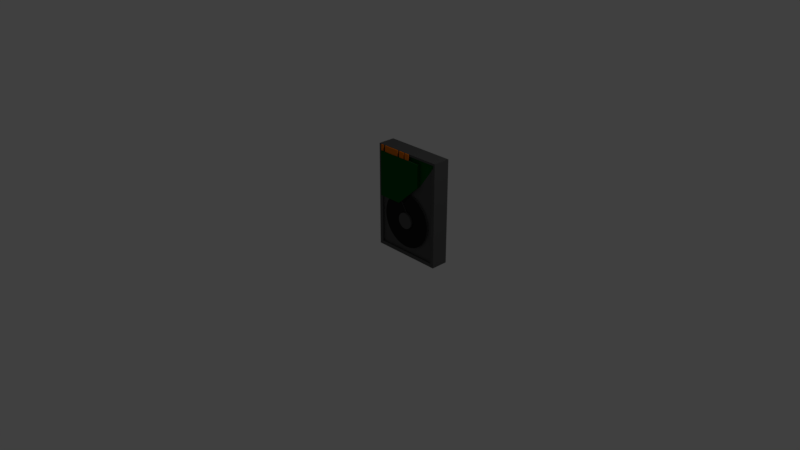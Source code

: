 # Source: harddrive.blend  (saved by Blender 2.79.0; exported with 4.5.12 LTS)
import bpy
from mathutils import Matrix  # noqa: F401  (used for matrix-valued properties, if any)

bpy.ops.wm.read_factory_settings(use_empty=True)
scene = bpy.context.scene
scene.name = 'Scene'

# ---- collections
col_collection_1 = bpy.data.collections.new('Collection 1'); scene.collection.children.link(col_collection_1)

# ---- materials (node trees are filled in below, after node groups)
mat_material_001 = bpy.data.materials.new('Material.001')
mat_material_001.alpha_threshold = 0.0
mat_material_001.use_transparent_shadow = False
mat_material_001.diffuse_color = (0.09851, 0.09851, 0.09851, 1.0)
mat_material_001.specular_color = (0.01811, 0.01811, 0.01811)
mat_material_001.roughness = 0.5
mat_disk = bpy.data.materials.new('disk')
mat_disk.alpha_threshold = 0.0
mat_disk.use_transparent_shadow = False
mat_disk.diffuse_color = (0.01668, 0.01668, 0.01668, 1.0)
mat_disk.specular_color = (0.3383, 0.3383, 0.3383)
mat_disk.roughness = 0.5
mat_board = bpy.data.materials.new('board')
mat_board.alpha_threshold = 0.0
mat_board.use_transparent_shadow = False
mat_board.diffuse_color = (0.001506, 0.09656, 0.00961, 1.0)
mat_board.specular_color = (0.0002577, 0.0002577, 0.0002577)
mat_board.roughness = 0.5
mat_pins = bpy.data.materials.new('pins')
mat_pins.alpha_threshold = 0.0
mat_pins.use_transparent_shadow = False
mat_pins.diffuse_color = (0.8, 0.1944, 0.008128, 1.0)
mat_pins.roughness = 0.5
mat_material_002 = bpy.data.materials.new('Material.002')
mat_material_002.alpha_threshold = 0.0
mat_material_002.use_transparent_shadow = False
mat_material_002.diffuse_color = (0.04825, 0.04825, 0.04825, 1.0)
mat_material_002.specular_color = (0.01668, 0.01668, 0.01668)
mat_material_002.roughness = 0.5

# ---- material node trees

# ---- world
world_world = bpy.data.worlds.new('World'); scene.world = world_world
world_world.color = (0.05088, 0.05088, 0.05088)
world_world.use_sun_shadow = False
world_world.sun_shadow_jitter_overblur = 0.0
world_world.cycles.sampling_method = 'MANUAL'

# ---- cameras
cam_camera = bpy.data.cameras.new('Camera')
cam_camera.clip_end = 100.0
cam_camera.lens = 35.0
cam_camera.sensor_width = 32.0
cam_camera.sensor_height = 18.0
cam_camera.ortho_scale = 7.314
cam_camera.dof.focus_distance = 0.0
cam_camera.dof.aperture_fstop = 128.0

# ---- lights
light_lamp = bpy.data.lights.new('Lamp', 'POINT')
light_lamp.transmission_factor = 0.0
light_lamp.cutoff_distance = 30.0
light_lamp.energy = 100.0
light_lamp.shadow_buffer_clip_start = 1.001
light_lamp.shadow_soft_size = 0.1
light_lamp.shadow_maximum_resolution = 0.006
light_lamp.use_absolute_resolution = True

# ---- meshes
me_hard_drive = bpy.data.meshes.new('hard drive')
me_hard_drive.from_pydata([(42.57, 23.16, 119.9), (38.79, 23.16, 119.0), (12.2, 23.16, 124.6), (72.96, 23.16, 20.06), (75.16, 23.16, 20.97), (87.07, 23.16, 16.0), (35.14, 23.16, 117.6), (31.69, 23.16, 115.8), (28.48, 23.16, 113.6), (46.44, 23.16, 120.4), (87.07, 23.16, 124.6), (50.2, 23.16, 119.9), (22.07, 23.16, 22.22), (24.11, 23.16, 20.97), (12.2, 23.16, 16.0), (26.31, 23.16, 20.06), (28.64, 23.16, 19.5), (77.2, 23.16, 22.22), (79.02, 23.16, 23.77), (80.58, 23.16, 25.59), (15.97, 23.16, 32.17), (16.53, 23.16, 29.84), (17.45, 23.16, 27.63), (81.82, 23.16, 27.63), (82.74, 23.16, 29.84), (83.3, 23.16, 32.17), (83.49, 23.16, 34.55), (83.49, 23.16, 80.96), (74.95, 23.16, 98.85), (73.49, 23.16, 102.3), (71.63, 23.16, 105.6), (69.39, 23.16, 108.7), (66.82, 23.16, 111.5), (63.94, 23.16, 113.9), (60.79, 23.16, 116.0), (57.42, 23.16, 117.7), (53.87, 23.16, 119.0), (18.69, 23.16, 25.59), (20.25, 23.16, 23.77), (25.56, 23.16, 111.0), (15.78, 23.16, 101.2), (15.78, 23.16, 34.55), (31.02, 23.16, 19.31), (68.25, 23.16, 19.31), (70.63, 23.16, 19.5), (16.03, 3.802, 118.5), (16.03, 3.35, 118.5), (18.63, 3.802, 118.5), (66.28, 3.35, 118.5), (41.16, 3.802, 118.5), (47.06, 3.802, 118.5), (48.72, 3.802, 118.5), (47.06, 4.882, 118.5), (16.03, 7.16, 118.5), (16.03, 4.882, 118.5), (18.63, 4.882, 118.5), (38.69, 4.882, 118.5), (21.44, 4.882, 118.5), (21.44, 3.802, 118.5), (48.72, 4.882, 118.5), (66.28, 7.16, 118.5), (53.51, 4.882, 118.5), (53.51, 3.802, 118.5), (38.69, 3.802, 118.5), (41.16, 4.882, 118.5), (16.03, 3.35, 71.12), (16.03, 7.16, 71.12), (26.41, 7.16, 71.12), (26.41, 5.255, 71.12), (34.26, 5.255, 71.12), (34.26, 4.303, 71.12), (41.16, 4.303, 71.12), (41.16, 3.35, 71.12), (53.53, 7.16, 82.78), (66.28, 7.16, 94.81), (53.53, 5.255, 82.78), (66.28, 3.35, 94.81), (43.74, 4.303, 73.55), (43.74, 5.255, 73.55), (57.95, 5.255, 53.41), (78.2, 5.255, 53.56), (58.01, 5.255, 54.83), (78.06, 5.255, 57.36), (57.83, 5.255, 56.24), (77.43, 5.255, 61.12), (57.42, 5.255, 57.6), (76.3, 5.255, 64.75), (56.78, 5.255, 58.87), (56.38, 5.255, 49.49), (73.77, 5.255, 39.17), (57.12, 5.255, 50.7), (75.59, 5.255, 42.52), (57.65, 5.255, 52.02), (76.95, 5.255, 46.07), (77.82, 5.255, 49.77), (74.7, 5.255, 68.2), (72.65, 5.255, 71.41), (55.93, 5.255, 60.01), (70.2, 5.255, 74.32), (54.9, 5.255, 61.0), (67.38, 5.255, 76.88), (53.72, 5.255, 61.79), (64.24, 5.255, 79.03), (52.43, 5.255, 62.38), (51.75, 5.255, 46.36), (59.15, 5.255, 27.53), (53.09, 5.255, 46.83), (62.65, 5.255, 29.03), (54.33, 5.255, 47.52), (65.91, 5.255, 30.98), (55.44, 5.255, 48.42), (68.89, 5.255, 33.36), (71.52, 5.255, 36.1), (50.39, 5.255, 62.82), (51.05, 5.255, 62.74), (57.26, 5.255, 82.01), (60.85, 5.255, 80.76), (41.26, 5.255, 54.83), (21.09, 5.255, 53.2), (41.32, 5.255, 53.41), (21.51, 5.255, 49.42), (41.62, 5.255, 52.02), (22.43, 5.255, 45.73), (42.15, 5.255, 50.7), (23.83, 5.255, 42.19), (42.89, 5.255, 49.49), (42.19, 5.255, 58.33), (24.4, 5.255, 67.89), (41.85, 5.255, 57.6), (22.84, 5.255, 64.42), (41.44, 5.255, 56.24), (21.76, 5.255, 60.77), (21.17, 5.255, 57.01), (25.69, 5.255, 38.87), (27.98, 5.255, 35.83), (43.83, 5.255, 48.42), (30.65, 5.255, 33.11), (44.94, 5.255, 47.52), (33.65, 5.255, 30.78), (46.18, 5.255, 46.83), (36.94, 5.255, 28.87), (40.46, 5.255, 27.41), (47.52, 5.255, 46.36), (44.14, 5.255, 26.43), (48.92, 5.255, 46.12), (47.91, 5.255, 25.95), (50.35, 5.255, 46.12), (51.72, 5.255, 25.97), (55.49, 5.255, 26.5), (42.49, 4.303, 58.87), (42.19, 4.303, 58.33), (41.85, 3.35, 57.6), (42.49, 3.35, 58.87), (43.34, 3.35, 60.01), (43.34, 4.303, 60.01), (44.37, 3.35, 61.0), (44.37, 4.303, 61.0), (45.55, 3.35, 61.79), (45.55, 4.303, 61.79), (46.84, 3.35, 62.38), (46.84, 4.303, 62.38), (48.22, 3.35, 62.74), (48.22, 4.303, 62.74), (49.63, 3.35, 62.86), (49.63, 4.303, 62.86), (50.39, 4.303, 62.82), (51.05, 3.35, 62.74), (47.52, 3.35, 46.36), (46.18, 3.35, 46.83), (44.94, 3.35, 47.52), (43.83, 3.35, 48.42), (42.89, 3.35, 49.49), (42.15, 3.35, 50.7), (41.62, 3.35, 52.02), (41.32, 3.35, 53.41), (41.26, 3.35, 54.83), (41.44, 3.35, 56.24), (52.43, 3.35, 62.38), (53.72, 3.35, 61.79), (54.9, 3.35, 61.0), (55.93, 3.35, 60.01), (56.78, 3.35, 58.87), (57.42, 3.35, 57.6), (57.83, 3.35, 56.24), (58.01, 3.35, 54.83), (57.95, 3.35, 53.41), (57.65, 3.35, 52.02), (57.12, 3.35, 50.7), (56.38, 3.35, 49.49), (55.44, 3.35, 48.42), (54.33, 3.35, 47.52), (53.09, 3.35, 46.83), (51.75, 3.35, 46.36), (50.35, 3.35, 46.12), (49.63, 3.35, 46.09), (48.92, 3.35, 46.12), (83.26, 7.16, 118.6), (85.16, 7.16, 118.6), (85.16, 7.16, 122.4), (40.46, 7.16, 27.41), (36.94, 7.16, 28.87), (16.01, 7.16, 19.81), (33.65, 7.16, 30.78), (30.65, 7.16, 33.11), (27.98, 7.16, 35.83), (25.69, 7.16, 38.87), (23.83, 7.16, 42.19), (22.43, 7.16, 45.73), (21.51, 7.16, 49.42), (21.09, 7.16, 53.2), (21.17, 7.16, 57.01), (21.76, 7.16, 60.77), (22.84, 7.16, 64.42), (24.4, 7.16, 67.89), (76.3, 7.16, 64.75), (77.43, 7.16, 61.12), (16.01, 7.16, 118.6), (76.95, 7.16, 46.07), (75.59, 7.16, 42.52), (83.26, 7.16, 19.81), (73.77, 7.16, 39.17), (57.26, 7.16, 82.01), (60.85, 7.16, 80.76), (64.24, 7.16, 79.03), (67.38, 7.16, 76.88), (70.2, 7.16, 74.32), (72.65, 7.16, 71.41), (74.7, 7.16, 68.2), (14.11, 7.16, 122.4), (14.11, 7.16, 118.6), (78.06, 7.16, 57.36), (78.2, 7.16, 53.56), (77.82, 7.16, 49.77), (71.52, 7.16, 36.1), (68.89, 7.16, 33.36), (65.91, 7.16, 30.98), (62.65, 7.16, 29.03), (59.15, 7.16, 27.53), (55.49, 7.16, 26.5), (51.72, 7.16, 25.97), (47.91, 7.16, 25.95), (44.14, 7.16, 26.43), (85.16, 5.255, 118.6), (83.26, 5.255, 118.6), (83.26, 5.255, 19.81), (87.07, 5.255, 124.6), (87.07, 5.255, 16.0), (12.2, 5.255, 16.0), (16.01, 5.255, 19.81), (16.01, 5.255, 118.6), (14.11, 5.255, 118.6), (12.2, 5.255, 124.6), (14.11, 5.255, 122.4), (85.16, 5.255, 122.4), (16.03, 4.882, 124.6), (16.03, 3.802, 124.6), (49.63, 3.35, 54.47), (18.63, 3.802, 124.6), (18.63, 4.882, 124.6), (21.44, 3.802, 124.6), (21.44, 4.882, 124.6), (38.69, 3.802, 124.6), (38.69, 4.882, 124.6), (41.16, 3.802, 124.6), (41.16, 4.882, 124.6), (47.06, 3.802, 124.6), (47.06, 4.882, 124.6), (48.72, 3.802, 124.6), (48.72, 4.882, 124.6), (53.51, 3.802, 124.6), (53.51, 4.882, 124.6), (83.49, 23.54, 80.96), (74.95, 23.54, 98.85), (83.49, 23.54, 34.55), (83.3, 23.54, 32.17), (82.74, 23.54, 29.84), (81.82, 23.54, 27.63), (80.58, 23.54, 25.59), (79.02, 23.54, 23.77), (77.2, 23.54, 22.22), (75.16, 23.54, 20.97), (72.96, 23.54, 20.06), (70.63, 23.54, 19.5), (68.25, 23.54, 19.31), (31.02, 23.54, 19.31), (28.64, 23.54, 19.5), (26.31, 23.54, 20.06), (24.11, 23.54, 20.97), (22.07, 23.54, 22.22), (20.25, 23.54, 23.77), (18.69, 23.54, 25.59), (17.45, 23.54, 27.63), (16.53, 23.54, 29.84), (15.97, 23.54, 32.17), (15.78, 23.54, 34.55), (15.78, 23.54, 101.2), (25.56, 23.54, 111.0), (24.57, 23.54, 68.21), (22.97, 23.54, 64.74), (38.79, 23.54, 119.0), (42.57, 23.54, 119.9), (45.83, 23.54, 82.79), (46.44, 23.54, 120.4), (49.63, 23.54, 83.05), (74.7, 23.54, 68.21), (76.3, 23.54, 64.74), (77.43, 23.54, 61.1), (38.48, 23.54, 80.78), (35.07, 23.54, 79.06), (31.92, 23.54, 76.9), (72.64, 23.54, 71.42), (70.18, 23.54, 74.34), (60.79, 23.54, 80.78), (57.18, 23.54, 82.03), (69.39, 23.54, 108.7), (28.48, 23.54, 113.6), (42.09, 23.54, 82.03), (31.69, 23.54, 115.8), (35.14, 23.54, 117.6), (29.09, 23.54, 74.34), (26.63, 23.54, 71.42), (21.84, 23.54, 61.1), (21.2, 23.54, 57.33), (21.07, 23.54, 53.52), (21.46, 23.54, 49.72), (43.94, 23.54, 26.47), (47.73, 23.54, 25.96), (73.72, 23.54, 39.1), (75.56, 23.54, 42.44), (76.93, 23.54, 46.01), (71.63, 23.54, 105.6), (73.49, 23.54, 102.3), (64.2, 23.54, 79.06), (67.35, 23.54, 76.9), (57.42, 23.54, 117.7), (53.44, 23.54, 82.79), (53.87, 23.54, 119.0), (50.2, 23.54, 119.9), (51.54, 23.54, 25.96), (55.33, 23.54, 26.47), (77.81, 23.54, 49.72), (78.2, 23.54, 53.52), (78.07, 23.54, 57.33), (60.79, 23.54, 116.0), (63.94, 23.54, 113.9), (66.82, 23.54, 111.5), (30.47, 23.54, 33.28), (33.46, 23.54, 30.91), (36.75, 23.54, 28.97), (40.26, 23.54, 27.48), (59.01, 23.54, 27.48), (62.52, 23.54, 28.97), (65.81, 23.54, 30.91), (68.8, 23.54, 33.28), (71.46, 23.54, 36.02), (22.34, 23.54, 46.01), (23.71, 23.54, 42.44), (25.55, 23.54, 39.1), (27.81, 23.54, 36.02), (55.33, 24.31, 26.47), (51.54, 24.31, 25.96), (49.63, 24.31, 54.47), (49.63, 24.31, 25.9), (47.73, 24.31, 25.96), (65.81, 24.31, 30.91), (62.52, 24.31, 28.97), (59.01, 24.31, 27.48), (73.72, 24.31, 39.1), (71.46, 24.31, 36.02), (68.8, 24.31, 33.28), (77.81, 24.31, 49.72), (76.93, 24.31, 46.01), (75.56, 24.31, 42.44), (77.43, 24.31, 61.1), (78.07, 24.31, 57.33), (78.2, 24.31, 53.52), (72.64, 24.31, 71.42), (74.7, 24.31, 68.21), (76.3, 24.31, 64.74), (64.2, 24.31, 79.06), (67.35, 24.31, 76.9), (70.18, 24.31, 74.34), (53.44, 24.31, 82.79), (57.18, 24.31, 82.03), (60.79, 24.31, 80.78), (42.09, 24.31, 82.03), (45.83, 24.31, 82.79), (49.63, 24.31, 83.05), (31.92, 24.31, 76.9), (35.07, 24.31, 79.06), (38.48, 24.31, 80.78), (24.57, 24.31, 68.21), (26.63, 24.31, 71.42), (29.09, 24.31, 74.34), (21.2, 24.31, 57.33), (21.84, 24.31, 61.1), (22.97, 24.31, 64.74), (22.34, 24.31, 46.01), (21.46, 24.31, 49.72), (21.07, 24.31, 53.52), (27.81, 24.31, 36.02), (25.55, 24.31, 39.1), (23.71, 24.31, 42.44), (36.75, 24.31, 28.97), (33.46, 24.31, 30.91), (30.47, 24.31, 33.28), (43.94, 24.31, 26.47), (40.26, 24.31, 27.48)], [], [(0, 1, 2), (3, 4, 5), (1, 6, 2), (2, 6, 7), (2, 7, 8), (0, 2, 9), (9, 2, 10), (9, 10, 11), (12, 13, 14), (14, 13, 15), (14, 15, 16), (4, 17, 5), (5, 17, 18), (5, 18, 19), (20, 21, 14), (14, 21, 22), (19, 23, 5), (5, 23, 24), (5, 24, 25), (25, 26, 5), (5, 26, 27), (5, 27, 10), (10, 27, 28), (28, 29, 10), (10, 29, 30), (10, 30, 31), (31, 32, 10), (10, 32, 33), (10, 33, 34), (34, 35, 10), (10, 35, 36), (10, 36, 11), (22, 37, 14), (14, 37, 38), (14, 38, 12), (8, 39, 2), (2, 39, 40), (2, 40, 14), (14, 40, 41), (14, 41, 20), (16, 42, 14), (14, 42, 43), (14, 43, 5), (5, 43, 44), (5, 44, 3), (45, 46, 47), (47, 46, 48), (49, 48, 50), (50, 48, 51), (50, 51, 52), (53, 54, 55), (56, 53, 57), (57, 53, 55), (57, 55, 58), (53, 59, 60), (60, 59, 61), (60, 61, 48), (48, 61, 62), (48, 62, 51), (55, 47, 58), (58, 47, 48), (58, 48, 63), (63, 48, 49), (63, 49, 56), (56, 49, 64), (56, 64, 53), (53, 64, 52), (53, 52, 59), (59, 52, 51), (65, 66, 67), (68, 69, 70), (71, 72, 70), (70, 72, 65), (70, 65, 68), (68, 65, 67), (73, 74, 75), (75, 74, 76), (72, 71, 77), (78, 75, 77), (77, 75, 76), (77, 76, 72), (79, 80, 81), (81, 80, 82), (81, 82, 83), (83, 82, 84), (83, 84, 85), (85, 84, 86), (85, 86, 87), (88, 89, 90), (90, 89, 91), (90, 91, 92), (92, 91, 93), (92, 93, 79), (79, 93, 94), (79, 94, 80), (86, 95, 87), (87, 95, 96), (87, 96, 97), (97, 96, 98), (97, 98, 99), (99, 98, 100), (99, 100, 101), (101, 100, 102), (101, 102, 103), (104, 105, 106), (106, 105, 107), (106, 107, 108), (108, 107, 109), (108, 109, 110), (110, 109, 111), (110, 111, 88), (88, 111, 112), (88, 112, 89), (78, 113, 75), (75, 113, 114), (75, 114, 115), (115, 114, 103), (115, 103, 116), (116, 103, 102), (117, 118, 119), (119, 118, 120), (119, 120, 121), (121, 120, 122), (121, 122, 123), (123, 122, 124), (123, 124, 125), (69, 68, 126), (126, 68, 127), (126, 127, 128), (128, 127, 129), (128, 129, 130), (130, 129, 131), (130, 131, 117), (117, 131, 132), (117, 132, 118), (124, 133, 125), (125, 133, 134), (125, 134, 135), (135, 134, 136), (135, 136, 137), (137, 136, 138), (137, 138, 139), (138, 140, 139), (139, 140, 141), (139, 141, 142), (142, 141, 143), (142, 143, 144), (144, 143, 145), (144, 145, 146), (146, 145, 147), (146, 147, 104), (104, 147, 148), (104, 148, 105), (149, 150, 151), (151, 152, 149), (149, 152, 153), (149, 153, 154), (154, 153, 155), (154, 155, 156), (156, 155, 157), (156, 157, 158), (158, 157, 159), (158, 159, 160), (160, 159, 161), (160, 161, 162), (162, 161, 163), (162, 163, 164), (164, 163, 165), (165, 163, 166), (165, 166, 113), (144, 167, 142), (142, 167, 168), (142, 168, 139), (139, 168, 169), (139, 169, 137), (137, 169, 170), (137, 170, 135), (135, 170, 171), (135, 171, 125), (125, 171, 172), (125, 172, 123), (123, 172, 173), (123, 173, 121), (121, 173, 174), (121, 174, 119), (119, 174, 175), (119, 175, 117), (117, 175, 176), (117, 176, 130), (130, 176, 151), (130, 151, 128), (128, 151, 150), (128, 150, 126), (113, 166, 114), (114, 166, 177), (114, 177, 103), (103, 177, 178), (103, 178, 101), (101, 178, 179), (101, 179, 99), (99, 179, 180), (99, 180, 97), (97, 180, 181), (97, 181, 87), (87, 181, 182), (87, 182, 85), (85, 182, 183), (85, 183, 83), (83, 183, 184), (83, 184, 81), (81, 184, 185), (81, 185, 79), (79, 185, 186), (79, 186, 92), (92, 186, 187), (92, 187, 90), (90, 187, 188), (90, 188, 88), (88, 188, 189), (88, 189, 110), (110, 189, 190), (110, 190, 108), (108, 190, 191), (108, 191, 106), (106, 191, 192), (106, 192, 104), (104, 192, 193), (104, 193, 146), (146, 193, 194), (146, 194, 144), (144, 194, 195), (144, 195, 167), (196, 197, 198), (199, 200, 201), (201, 200, 202), (202, 203, 201), (201, 203, 204), (201, 204, 205), (205, 206, 201), (201, 206, 207), (201, 207, 208), (209, 210, 66), (66, 210, 211), (211, 212, 66), (66, 212, 213), (66, 213, 67), (214, 215, 196), (208, 209, 201), (201, 209, 66), (201, 66, 216), (216, 66, 53), (216, 53, 60), (217, 218, 219), (219, 218, 220), (74, 73, 221), (221, 222, 74), (74, 222, 223), (74, 223, 224), (224, 225, 74), (74, 225, 226), (74, 226, 227), (227, 214, 74), (74, 214, 196), (74, 196, 60), (60, 196, 198), (60, 198, 216), (216, 198, 228), (216, 228, 229), (215, 230, 196), (196, 230, 231), (196, 231, 219), (219, 231, 232), (219, 232, 217), (220, 233, 219), (219, 233, 234), (219, 234, 235), (235, 236, 219), (219, 236, 237), (219, 237, 238), (238, 239, 219), (219, 239, 240), (219, 240, 201), (201, 240, 241), (201, 241, 199), (242, 243, 244), (245, 242, 246), (246, 242, 244), (246, 244, 247), (247, 244, 248), (248, 249, 247), (247, 249, 250), (247, 250, 251), (251, 250, 252), (251, 252, 245), (245, 252, 253), (245, 253, 242), (248, 201, 249), (249, 201, 216), (219, 244, 196), (196, 244, 243), (5, 10, 246), (246, 10, 245), (14, 5, 247), (247, 5, 246), (2, 14, 251), (251, 14, 247), (10, 2, 245), (245, 2, 251), (219, 201, 244), (244, 201, 248), (229, 250, 216), (216, 250, 249), (198, 253, 228), (228, 253, 252), (197, 242, 198), (198, 242, 253), (196, 243, 197), (197, 243, 242), (228, 252, 229), (229, 252, 250), (76, 48, 72), (72, 48, 46), (72, 46, 65), (65, 46, 66), (66, 46, 45), (53, 66, 54), (54, 66, 45), (54, 45, 254), (254, 45, 255), (60, 48, 74), (74, 48, 76), (68, 67, 213), (68, 213, 127), (127, 213, 212), (127, 212, 129), (129, 212, 211), (129, 211, 131), (131, 211, 210), (131, 210, 132), (132, 210, 209), (132, 209, 118), (118, 209, 208), (118, 208, 120), (120, 208, 207), (120, 207, 122), (122, 207, 206), (122, 206, 124), (124, 206, 205), (124, 205, 133), (133, 205, 204), (133, 204, 134), (134, 204, 203), (134, 203, 136), (136, 203, 202), (136, 202, 138), (138, 202, 200), (138, 200, 140), (140, 200, 199), (140, 199, 141), (141, 199, 241), (141, 241, 143), (143, 241, 240), (143, 240, 145), (145, 240, 239), (145, 239, 147), (147, 239, 238), (147, 238, 148), (148, 238, 237), (148, 237, 105), (105, 237, 236), (105, 236, 107), (107, 236, 235), (107, 235, 109), (109, 235, 234), (109, 234, 111), (111, 234, 233), (111, 233, 112), (112, 233, 220), (112, 220, 89), (89, 220, 218), (89, 218, 91), (91, 218, 217), (91, 217, 93), (93, 217, 232), (93, 232, 94), (94, 232, 231), (94, 231, 80), (80, 231, 230), (80, 230, 82), (82, 230, 215), (82, 215, 84), (84, 215, 214), (84, 214, 86), (86, 214, 227), (86, 227, 95), (95, 227, 226), (95, 226, 96), (96, 226, 225), (96, 225, 98), (98, 225, 224), (98, 224, 100), (100, 224, 223), (100, 223, 102), (102, 223, 222), (102, 222, 116), (116, 222, 221), (116, 221, 115), (115, 221, 73), (115, 73, 75), (194, 193, 256), (194, 256, 195), (169, 168, 256), (256, 168, 167), (256, 167, 195), (172, 171, 256), (256, 171, 170), (256, 170, 169), (175, 174, 256), (256, 174, 173), (256, 173, 172), (152, 151, 256), (256, 151, 176), (256, 176, 175), (157, 155, 256), (256, 155, 153), (256, 153, 152), (163, 161, 256), (256, 161, 159), (256, 159, 157), (178, 177, 256), (256, 177, 166), (256, 166, 163), (181, 180, 256), (256, 180, 179), (256, 179, 178), (184, 183, 256), (256, 183, 182), (256, 182, 181), (187, 186, 256), (256, 186, 185), (256, 185, 184), (190, 189, 256), (256, 189, 188), (256, 188, 187), (193, 192, 256), (256, 192, 191), (256, 191, 190), (69, 126, 70), (70, 126, 150), (165, 113, 77), (77, 113, 78), (160, 77, 158), (158, 77, 71), (158, 71, 156), (156, 71, 70), (160, 162, 77), (77, 162, 164), (77, 164, 165), (150, 149, 70), (70, 149, 154), (70, 154, 156), (257, 255, 47), (47, 255, 45), (258, 257, 55), (55, 257, 47), (254, 258, 54), (54, 258, 55), (257, 258, 255), (255, 258, 254), (259, 260, 58), (58, 260, 57), (261, 259, 63), (63, 259, 58), (262, 261, 56), (56, 261, 63), (260, 262, 57), (57, 262, 56), (261, 262, 259), (259, 262, 260), (263, 264, 49), (49, 264, 64), (265, 263, 50), (50, 263, 49), (266, 265, 52), (52, 265, 50), (264, 266, 64), (64, 266, 52), (265, 266, 263), (263, 266, 264), (267, 268, 51), (51, 268, 59), (269, 267, 62), (62, 267, 51), (270, 269, 61), (61, 269, 62), (268, 270, 59), (59, 270, 61), (269, 270, 267), (267, 270, 268), (271, 272, 27), (27, 272, 28), (273, 271, 26), (26, 271, 27), (273, 26, 25), (273, 25, 274), (274, 25, 24), (274, 24, 275), (275, 24, 23), (275, 23, 276), (276, 23, 19), (276, 19, 277), (277, 19, 18), (277, 18, 278), (278, 18, 17), (278, 17, 279), (279, 17, 4), (279, 4, 280), (280, 4, 3), (280, 3, 281), (281, 3, 44), (281, 44, 282), (282, 44, 43), (282, 43, 283), (284, 283, 42), (42, 283, 43), (284, 42, 16), (284, 16, 285), (285, 16, 15), (285, 15, 286), (286, 15, 13), (286, 13, 287), (287, 13, 12), (287, 12, 288), (288, 12, 38), (288, 38, 289), (289, 38, 37), (289, 37, 290), (290, 37, 22), (290, 22, 291), (291, 22, 21), (291, 21, 292), (292, 21, 20), (292, 20, 293), (293, 20, 41), (293, 41, 294), (295, 294, 40), (40, 294, 41), (296, 295, 39), (39, 295, 40), (297, 298, 295), (299, 300, 301), (301, 300, 302), (301, 302, 303), (304, 271, 305), (305, 271, 306), (307, 308, 295), (295, 308, 309), (304, 310, 271), (271, 310, 311), (271, 311, 272), (312, 313, 314), (295, 296, 307), (307, 296, 315), (307, 315, 316), (316, 315, 317), (316, 317, 301), (301, 317, 318), (301, 318, 299), (309, 319, 295), (295, 319, 320), (295, 320, 297), (298, 321, 295), (295, 321, 322), (295, 322, 294), (294, 322, 323), (294, 323, 324), (325, 326, 284), (327, 328, 273), (273, 328, 329), (314, 330, 312), (312, 330, 331), (312, 331, 332), (332, 331, 272), (332, 272, 333), (333, 272, 311), (334, 335, 336), (336, 335, 303), (336, 303, 337), (337, 303, 302), (284, 326, 283), (283, 326, 338), (283, 338, 339), (329, 340, 273), (273, 340, 341), (273, 341, 271), (271, 341, 342), (271, 342, 306), (334, 343, 335), (335, 343, 344), (335, 344, 313), (313, 344, 345), (313, 345, 314), (288, 346, 287), (287, 346, 347), (287, 347, 286), (286, 347, 285), (285, 347, 348), (285, 348, 284), (284, 348, 349), (284, 349, 325), (339, 350, 283), (283, 350, 351), (283, 351, 282), (282, 351, 352), (282, 352, 281), (281, 352, 280), (280, 352, 353), (280, 353, 279), (354, 277, 353), (353, 277, 278), (353, 278, 279), (273, 274, 327), (327, 274, 275), (327, 275, 354), (354, 275, 276), (354, 276, 277), (324, 355, 294), (294, 355, 356), (294, 356, 293), (293, 356, 357), (293, 357, 292), (292, 357, 358), (288, 289, 346), (346, 289, 290), (346, 290, 358), (358, 290, 291), (358, 291, 292), (359, 360, 361), (361, 360, 362), (361, 362, 363), (364, 365, 361), (361, 365, 366), (361, 366, 359), (367, 368, 361), (361, 368, 369), (361, 369, 364), (370, 371, 361), (361, 371, 372), (361, 372, 367), (373, 374, 361), (361, 374, 375), (361, 375, 370), (376, 377, 361), (361, 377, 378), (361, 378, 373), (379, 380, 361), (361, 380, 381), (361, 381, 376), (382, 383, 361), (361, 383, 384), (361, 384, 379), (385, 386, 361), (361, 386, 387), (361, 387, 382), (388, 389, 361), (361, 389, 390), (361, 390, 385), (391, 392, 361), (361, 392, 393), (361, 393, 388), (394, 395, 361), (361, 395, 396), (361, 396, 391), (397, 398, 361), (361, 398, 399), (361, 399, 394), (400, 401, 361), (361, 401, 402), (361, 402, 397), (403, 404, 361), (361, 404, 405), (361, 405, 400), (363, 406, 361), (361, 406, 407), (361, 407, 403), (362, 360, 338), (338, 360, 359), (338, 359, 339), (339, 359, 366), (339, 366, 350), (350, 366, 365), (350, 365, 351), (351, 365, 364), (351, 364, 352), (352, 364, 369), (352, 369, 353), (353, 369, 368), (353, 368, 354), (354, 368, 367), (354, 367, 327), (327, 367, 372), (327, 372, 328), (328, 372, 371), (328, 371, 329), (329, 371, 370), (329, 370, 340), (340, 370, 375), (340, 375, 341), (341, 375, 374), (341, 374, 342), (342, 374, 373), (342, 373, 306), (306, 373, 378), (306, 378, 305), (305, 378, 377), (305, 377, 304), (304, 377, 376), (304, 376, 310), (310, 376, 381), (310, 381, 311), (311, 381, 380), (311, 380, 333), (333, 380, 379), (333, 379, 332), (332, 379, 384), (332, 384, 312), (312, 384, 383), (312, 383, 313), (313, 383, 382), (313, 382, 335), (335, 382, 387), (335, 387, 303), (303, 387, 386), (303, 386, 301), (301, 386, 385), (301, 385, 316), (316, 385, 390), (316, 390, 307), (307, 390, 389), (307, 389, 308), (308, 389, 388), (308, 388, 309), (309, 388, 393), (309, 393, 319), (319, 393, 392), (319, 392, 320), (320, 392, 391), (320, 391, 297), (297, 391, 396), (297, 396, 298), (298, 396, 395), (298, 395, 321), (321, 395, 394), (321, 394, 322), (322, 394, 399), (322, 399, 323), (323, 399, 398), (323, 398, 324), (324, 398, 397), (324, 397, 355), (355, 397, 402), (355, 402, 356), (356, 402, 401), (356, 401, 357), (357, 401, 400), (357, 400, 358), (358, 400, 405), (358, 405, 346), (346, 405, 404), (346, 404, 347), (347, 404, 403), (347, 403, 348), (348, 403, 407), (348, 407, 349), (349, 407, 406), (349, 406, 325), (325, 406, 363), (325, 363, 326), (326, 363, 362), (326, 362, 338), (302, 9, 11), (302, 11, 337), (337, 11, 36), (337, 36, 336), (336, 36, 35), (336, 35, 334), (334, 35, 34), (334, 34, 343), (343, 34, 33), (343, 33, 344), (344, 33, 32), (344, 32, 345), (345, 32, 31), (345, 31, 314), (314, 31, 30), (314, 30, 330), (330, 30, 29), (330, 29, 331), (331, 29, 28), (331, 28, 272), (296, 39, 8), (296, 8, 315), (315, 8, 7), (315, 7, 317), (317, 7, 6), (317, 6, 318), (318, 6, 1), (318, 1, 299), (299, 1, 0), (299, 0, 300), (300, 0, 9), (300, 9, 302)])
me_hard_drive.polygons.foreach_set('material_index', [0, 0, 0, 0, 0, 0, 0, 0, 0, 0, 0, 0, 0, 0, 0, 0, 0, 0, 0, 0, 0, 0, 0, 0, 0, 0, 0, 0, 0, 0, 0, 0, 0, 0, 0, 0, 0, 0, 0, 0, 0, 0, 0, 0, 0, 2, 2, 0, 0, 2, 0, 2, 2, 2, 2, 2, 2, 2, 0, 2, 0, 0, 0, 2, 2, 0, 2, 0, 2, 2, 2, 2, 2, 2, 2, 0, 2, 2, 0, 2, 2, 1, 1, 1, 1, 1, 1, 1, 1, 1, 1, 1, 1, 1, 1, 1, 1, 1, 1, 1, 1, 1, 1, 1, 1, 1, 1, 1, 1, 1, 1, 1, 1, 1, 1, 1, 1, 1, 1, 1, 1, 1, 1, 1, 1, 1, 1, 1, 1, 1, 1, 1, 1, 1, 1, 1, 1, 1, 1, 1, 1, 1, 1, 1, 1, 1, 1, 1, 1, 1, 1, 1, 1, 0, 0, 0, 0, 0, 0, 0, 0, 0, 0, 0, 0, 0, 0, 0, 0, 0, 0, 0, 0, 0, 0, 0, 0, 0, 0, 0, 0, 0, 0, 0, 0, 0, 0, 0, 0, 0, 0, 0, 0, 0, 0, 0, 0, 0, 0, 0, 0, 0, 0, 0, 0, 0, 0, 0, 0, 0, 0, 0, 0, 0, 0, 0, 0, 0, 0, 0, 0, 0, 0, 0, 0, 0, 0, 0, 0, 0, 0, 0, 0, 0, 0, 0, 0, 0, 0, 0, 0, 0, 0, 0, 0, 0, 0, 0, 0, 0, 0, 0, 0, 0, 0, 0, 0, 0, 0, 0, 0, 0, 0, 2, 2, 2, 2, 0, 0, 0, 0, 0, 0, 0, 0, 0, 0, 0, 0, 0, 0, 0, 0, 0, 0, 0, 0, 0, 0, 0, 0, 0, 0, 0, 0, 0, 0, 0, 0, 0, 0, 0, 0, 0, 0, 0, 0, 0, 0, 0, 0, 0, 2, 0, 0, 0, 0, 0, 0, 0, 2, 2, 2, 0, 0, 0, 0, 3, 3, 2, 2, 0, 0, 0, 0, 0, 0, 0, 0, 0, 0, 0, 0, 0, 0, 0, 0, 0, 0, 0, 0, 0, 0, 0, 0, 0, 0, 0, 0, 0, 0, 0, 0, 0, 0, 0, 0, 0, 0, 0, 0, 0, 0, 0, 0, 0, 0, 0, 0, 0, 0, 0, 0, 0, 0, 0, 0, 0, 0, 0, 0, 0, 0, 0, 0, 0, 0, 0, 0, 0, 0, 0, 0, 0, 0, 0, 0, 0, 0, 0, 0, 0, 0, 0, 0, 0, 0, 0, 0, 0, 0, 0, 0, 0, 0, 0, 0, 0, 0, 0, 0, 0, 0, 0, 0, 0, 0, 0, 0, 0, 0, 0, 0, 0, 0, 0, 0, 0, 0, 0, 0, 1, 1, 1, 1, 1, 1, 1, 1, 1, 1, 3, 3, 3, 3, 0, 0, 3, 3, 3, 3, 3, 3, 3, 3, 0, 0, 3, 3, 3, 3, 3, 3, 3, 3, 0, 0, 3, 3, 3, 3, 3, 3, 3, 3, 0, 0, 3, 3, 0, 0, 0, 0, 0, 0, 0, 0, 0, 0, 0, 0, 0, 0, 0, 0, 0, 0, 0, 0, 0, 0, 0, 0, 0, 0, 0, 0, 0, 0, 0, 0, 0, 0, 0, 0, 0, 0, 0, 0, 0, 0, 0, 0, 0, 0, 0, 0, 0, 0, 4, 4, 4, 4, 4, 4, 4, 4, 4, 4, 4, 4, 4, 4, 4, 4, 4, 4, 4, 4, 4, 4, 4, 4, 4, 0, 4, 4, 4, 4, 4, 4, 4, 4, 4, 4, 4, 4, 4, 4, 4, 4, 4, 4, 4, 4, 0, 4, 4, 4, 4, 4, 4, 4, 4, 4, 4, 4, 4, 4, 4, 4, 4, 4, 4, 4, 4, 4, 4, 4, 4, 4, 4, 4, 4, 4, 4, 4, 4, 4, 4, 4, 4, 4, 4, 4, 4, 4, 1, 1, 1, 1, 1, 1, 1, 1, 1, 1, 1, 1, 1, 1, 1, 1, 1, 1, 1, 1, 1, 1, 1, 1, 1, 1, 1, 1, 1, 1, 1, 1, 1, 1, 1, 1, 1, 1, 1, 1, 1, 1, 1, 1, 1, 1, 1, 1, 0, 0, 0, 0, 0, 0, 0, 0, 0, 0, 0, 0, 0, 0, 0, 0, 0, 0, 0, 0, 0, 0, 0, 0, 0, 0, 0, 0, 0, 0, 0, 0, 0, 0, 0, 0, 0, 0, 0, 0, 0, 0, 0, 0, 0, 0, 0, 0, 0, 0, 0, 0, 0, 0, 0, 0, 0, 0, 0, 0, 0, 0, 0, 0, 0, 0, 0, 0, 0, 0, 0, 0, 0, 0, 0, 0, 0, 0, 0, 0, 0, 0, 0, 0, 0, 0, 0, 0, 0, 0, 0, 0, 0, 0, 0, 0, 0, 0, 0, 0, 0, 0, 0, 0, 0, 0, 0, 0, 0, 0, 0, 0, 0, 0, 0, 0, 0, 0, 0, 0, 0, 0, 0, 0, 0, 0, 0])
me_hard_drive.materials.append(mat_material_001)
me_hard_drive.materials.append(mat_disk)
me_hard_drive.materials.append(mat_board)
me_hard_drive.materials.append(mat_pins)
me_hard_drive.materials.append(mat_material_002)
me_hard_drive.use_remesh_preserve_volume = False
me_hard_drive.use_remesh_preserve_attributes = False
me_hard_drive.use_mirror_vertex_groups = False
me_hard_drive.update()

# ---- objects
ob_hard_drive = bpy.data.objects.new('hard drive', me_hard_drive)
ob_lamp = bpy.data.objects.new('Lamp', light_lamp)
ob_camera = bpy.data.objects.new('Camera', cam_camera)

# ---- transforms, parenting, visibility, modifiers, constraints
ob_hard_drive.location = (0.0, 0.0, 0.0)
ob_hard_drive.scale = (0.01242, 0.01242, 0.01242)
ob_hard_drive.lineart.crease_threshold = 0.0
ob_lamp.location = (4.076, 1.005, 5.904)
ob_lamp.rotation_euler = (0.6503, 0.05522, 1.866)
ob_lamp.lock_rotations_4d = False
ob_lamp.empty_display_type = 'ARROWS'
ob_lamp.color = (0.0, 0.0, 0.0, 0.0)
ob_lamp.lineart.crease_threshold = 0.0
ob_camera.location = (7.481, -6.508, 5.344)
ob_camera.rotation_euler = (1.109, 0.0, 0.8149)
ob_camera.lock_rotations_4d = False
ob_camera.empty_display_type = 'ARROWS'
ob_camera.color = (0.0, 0.0, 0.0, 0.0)
ob_camera.display_type = 'WIRE'
ob_camera.lineart.crease_threshold = 0.0

# ---- collection membership
col_collection_1.objects.link(ob_hard_drive)
col_collection_1.objects.link(ob_lamp)
col_collection_1.objects.link(ob_camera)

# ---- scene / render settings (as saved in the file)
scene.camera = ob_camera
scene.frame_start = 1; scene.frame_end = 250; scene.frame_set(1)
scene.render.engine = 'BLENDER_EEVEE_NEXT'
scene.render.resolution_percentage = 50
scene.render.dither_intensity = 0.0
scene.cycles.use_denoising = False
scene.cycles.samples = 128
scene.cycles.sampling_pattern = 'TABULATED_SOBOL'
scene.cycles.use_adaptive_sampling = False
scene.cycles.use_light_tree = False
scene.cycles.blur_glossy = 0.0
scene.cycles.sample_clamp_indirect = 0.0
scene.view_settings.view_transform = 'Standard'
bpy.context.view_layer.update()
